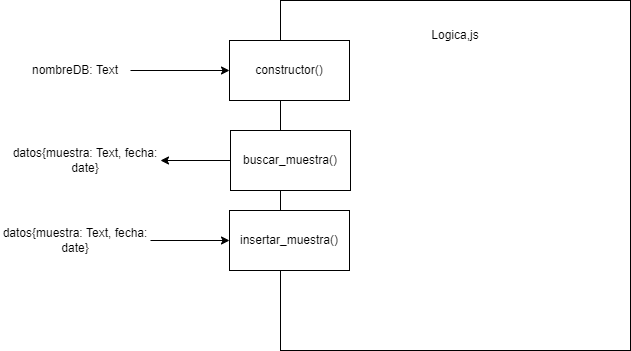

The diagram above was exported from draw.io. Its source (the exported page's mxGraphModel, read from the mxfile embedded in the PNG):
<mxGraphModel dx="2206" dy="804" grid="1" gridSize="10" guides="1" tooltips="1" connect="1" arrows="1" fold="1" page="1" pageScale="1" pageWidth="827" pageHeight="1169" math="0" shadow="0">
  <root>
    <mxCell id="0" />
    <mxCell id="1" parent="0" />
    <mxCell id="rgf8wpSyNzJwbou8S2bN-2" value="" style="whiteSpace=wrap;html=1;aspect=fixed;align=center;" vertex="1" parent="1">
      <mxGeometry x="210" y="170" width="350" height="350" as="geometry" />
    </mxCell>
    <mxCell id="rgf8wpSyNzJwbou8S2bN-3" value="Logica,js" style="text;html=1;strokeColor=none;fillColor=none;align=center;verticalAlign=middle;whiteSpace=wrap;rounded=0;" vertex="1" parent="1">
      <mxGeometry x="350" y="190" width="70" height="30" as="geometry" />
    </mxCell>
    <mxCell id="rgf8wpSyNzJwbou8S2bN-14" style="edgeStyle=orthogonalEdgeStyle;rounded=0;orthogonalLoop=1;jettySize=auto;html=1;entryX=1;entryY=0.5;entryDx=0;entryDy=0;" edge="1" parent="1" source="rgf8wpSyNzJwbou8S2bN-4" target="rgf8wpSyNzJwbou8S2bN-13">
      <mxGeometry relative="1" as="geometry" />
    </mxCell>
    <mxCell id="rgf8wpSyNzJwbou8S2bN-4" value="buscar_muestra()" style="rounded=0;whiteSpace=wrap;html=1;" vertex="1" parent="1">
      <mxGeometry x="160" y="300" width="120" height="60" as="geometry" />
    </mxCell>
    <mxCell id="rgf8wpSyNzJwbou8S2bN-5" value="insertar_muestra()" style="rounded=0;whiteSpace=wrap;html=1;" vertex="1" parent="1">
      <mxGeometry x="159" y="380" width="120" height="60" as="geometry" />
    </mxCell>
    <mxCell id="rgf8wpSyNzJwbou8S2bN-12" style="edgeStyle=orthogonalEdgeStyle;rounded=0;orthogonalLoop=1;jettySize=auto;html=1;entryX=0;entryY=0.5;entryDx=0;entryDy=0;" edge="1" parent="1" source="rgf8wpSyNzJwbou8S2bN-11" target="rgf8wpSyNzJwbou8S2bN-5">
      <mxGeometry relative="1" as="geometry" />
    </mxCell>
    <mxCell id="rgf8wpSyNzJwbou8S2bN-11" value="datos{muestra: Text, fecha: date}" style="text;html=1;strokeColor=none;fillColor=none;align=center;verticalAlign=middle;whiteSpace=wrap;rounded=0;" vertex="1" parent="1">
      <mxGeometry x="-70" y="395" width="150" height="30" as="geometry" />
    </mxCell>
    <mxCell id="rgf8wpSyNzJwbou8S2bN-13" value="datos{muestra: Text, fecha: date}" style="text;html=1;strokeColor=none;fillColor=none;align=center;verticalAlign=middle;whiteSpace=wrap;rounded=0;" vertex="1" parent="1">
      <mxGeometry x="-60" y="315" width="150" height="30" as="geometry" />
    </mxCell>
    <mxCell id="rgf8wpSyNzJwbou8S2bN-15" value="constructor()" style="rounded=0;whiteSpace=wrap;html=1;" vertex="1" parent="1">
      <mxGeometry x="159" y="210" width="120" height="60" as="geometry" />
    </mxCell>
    <mxCell id="rgf8wpSyNzJwbou8S2bN-17" style="edgeStyle=orthogonalEdgeStyle;rounded=0;orthogonalLoop=1;jettySize=auto;html=1;" edge="1" parent="1" source="rgf8wpSyNzJwbou8S2bN-16" target="rgf8wpSyNzJwbou8S2bN-15">
      <mxGeometry relative="1" as="geometry" />
    </mxCell>
    <mxCell id="rgf8wpSyNzJwbou8S2bN-16" value="nombreDB: Text" style="text;html=1;strokeColor=none;fillColor=none;align=center;verticalAlign=middle;whiteSpace=wrap;rounded=0;" vertex="1" parent="1">
      <mxGeometry x="-50" y="225" width="110" height="30" as="geometry" />
    </mxCell>
  </root>
</mxGraphModel>